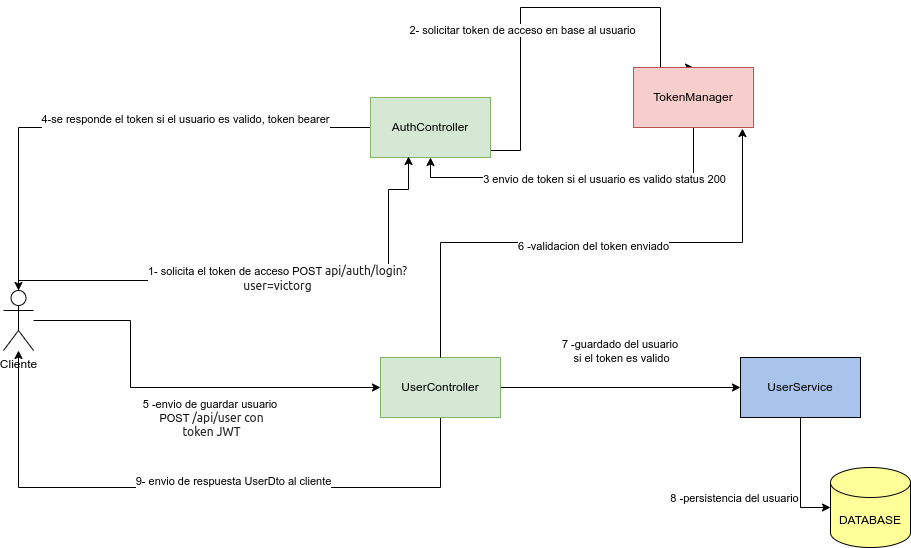

The diagram above was exported from draw.io. Its source (the exported page's mxGraphModel, read from the mxfile embedded in the PNG):
<mxGraphModel dx="1354" dy="613" grid="1" gridSize="10" guides="1" tooltips="1" connect="1" arrows="1" fold="1" page="1" pageScale="1" pageWidth="827" pageHeight="1169" math="0" shadow="0">
  <root>
    <mxCell id="0" />
    <mxCell id="1" parent="0" />
    <mxCell id="bKy5uej8hvVxIi8UD1as-8" style="edgeStyle=orthogonalEdgeStyle;rounded=0;orthogonalLoop=1;jettySize=auto;html=1;" parent="1" source="bKy5uej8hvVxIi8UD1as-2" target="bKy5uej8hvVxIi8UD1as-4" edge="1">
      <mxGeometry relative="1" as="geometry" />
    </mxCell>
    <mxCell id="bKy5uej8hvVxIi8UD1as-9" value="4-se responde el token si el usuario es valido, token bearer&lt;div&gt;&lt;br&gt;&lt;/div&gt;" style="edgeLabel;html=1;align=center;verticalAlign=middle;resizable=0;points=[];" parent="bKy5uej8hvVxIi8UD1as-8" connectable="0" vertex="1">
      <mxGeometry x="-0.2759" y="-2" relative="1" as="geometry">
        <mxPoint as="offset" />
      </mxGeometry>
    </mxCell>
    <mxCell id="qx6Rpr1hPwLSELtsqxBs-3" style="edgeStyle=orthogonalEdgeStyle;rounded=0;orthogonalLoop=1;jettySize=auto;html=1;entryX=0.5;entryY=0;entryDx=0;entryDy=0;" edge="1" parent="1" source="bKy5uej8hvVxIi8UD1as-2" target="bKy5uej8hvVxIi8UD1as-17">
      <mxGeometry relative="1" as="geometry">
        <Array as="points">
          <mxPoint x="580" y="163" />
          <mxPoint x="580" y="20" />
          <mxPoint x="720" y="20" />
        </Array>
      </mxGeometry>
    </mxCell>
    <mxCell id="qx6Rpr1hPwLSELtsqxBs-4" value="2- solicitar token de acceso en base al usuario" style="edgeLabel;html=1;align=center;verticalAlign=middle;resizable=0;points=[];" vertex="1" connectable="0" parent="qx6Rpr1hPwLSELtsqxBs-3">
      <mxGeometry x="-0.25" relative="1" as="geometry">
        <mxPoint x="1" y="1" as="offset" />
      </mxGeometry>
    </mxCell>
    <mxCell id="bKy5uej8hvVxIi8UD1as-2" value="AuthController" style="rounded=0;whiteSpace=wrap;html=1;fillColor=#d5e8d4;strokeColor=#82b366;" parent="1" vertex="1">
      <mxGeometry x="430" y="110" width="120" height="60" as="geometry" />
    </mxCell>
    <mxCell id="qx6Rpr1hPwLSELtsqxBs-16" style="edgeStyle=orthogonalEdgeStyle;rounded=0;orthogonalLoop=1;jettySize=auto;html=1;exitX=1;exitY=0.5;exitDx=0;exitDy=0;entryX=0;entryY=0.5;entryDx=0;entryDy=0;" edge="1" parent="1" source="bKy5uej8hvVxIi8UD1as-3" target="qx6Rpr1hPwLSELtsqxBs-8">
      <mxGeometry relative="1" as="geometry" />
    </mxCell>
    <mxCell id="qx6Rpr1hPwLSELtsqxBs-17" value="7 -guardado del usuario&amp;nbsp;&lt;div&gt;si el token es valido&lt;/div&gt;" style="edgeLabel;html=1;align=center;verticalAlign=middle;resizable=0;points=[];" vertex="1" connectable="0" parent="qx6Rpr1hPwLSELtsqxBs-16">
      <mxGeometry x="-0.0182" y="3" relative="1" as="geometry">
        <mxPoint x="2" y="-34" as="offset" />
      </mxGeometry>
    </mxCell>
    <mxCell id="qx6Rpr1hPwLSELtsqxBs-22" style="edgeStyle=orthogonalEdgeStyle;rounded=0;orthogonalLoop=1;jettySize=auto;html=1;exitX=0.5;exitY=1;exitDx=0;exitDy=0;" edge="1" parent="1" source="bKy5uej8hvVxIi8UD1as-3" target="bKy5uej8hvVxIi8UD1as-4">
      <mxGeometry relative="1" as="geometry">
        <Array as="points">
          <mxPoint x="500" y="500" />
          <mxPoint x="78" y="500" />
        </Array>
      </mxGeometry>
    </mxCell>
    <mxCell id="qx6Rpr1hPwLSELtsqxBs-23" value="9- envio de respuesta UserDto al cliente&lt;div&gt;&lt;br&gt;&lt;/div&gt;" style="edgeLabel;html=1;align=center;verticalAlign=middle;resizable=0;points=[];" vertex="1" connectable="0" parent="qx6Rpr1hPwLSELtsqxBs-22">
      <mxGeometry x="-0.1161" relative="1" as="geometry">
        <mxPoint as="offset" />
      </mxGeometry>
    </mxCell>
    <mxCell id="bKy5uej8hvVxIi8UD1as-3" value="UserController" style="rounded=0;whiteSpace=wrap;html=1;fillColor=#d5e8d4;strokeColor=#82b366;" parent="1" vertex="1">
      <mxGeometry x="440" y="370" width="120" height="60" as="geometry" />
    </mxCell>
    <mxCell id="qx6Rpr1hPwLSELtsqxBs-20" style="edgeStyle=orthogonalEdgeStyle;rounded=0;orthogonalLoop=1;jettySize=auto;html=1;entryX=0;entryY=0.5;entryDx=0;entryDy=0;" edge="1" parent="1" source="bKy5uej8hvVxIi8UD1as-4" target="bKy5uej8hvVxIi8UD1as-3">
      <mxGeometry relative="1" as="geometry">
        <Array as="points">
          <mxPoint x="190" y="333" />
          <mxPoint x="190" y="400" />
        </Array>
      </mxGeometry>
    </mxCell>
    <mxCell id="qx6Rpr1hPwLSELtsqxBs-21" value="5 -envio de guardar usuario&amp;nbsp;&lt;div&gt;POST&amp;nbsp;&lt;span style=&quot;color: rgb(33, 33, 33); font-family: Inter, system-ui, -apple-system, BlinkMacSystemFont, &amp;quot;Segoe UI&amp;quot;, Roboto, Oxygen, Ubuntu, Cantarell, &amp;quot;Fira Sans&amp;quot;, &amp;quot;Droid Sans&amp;quot;, Helvetica, Arial, sans-serif; font-size: 12px; text-align: left; white-space: pre-wrap;&quot;&gt;/api/user con token JWT&lt;/span&gt;&lt;/div&gt;" style="edgeLabel;html=1;align=center;verticalAlign=middle;resizable=0;points=[];" vertex="1" connectable="0" parent="qx6Rpr1hPwLSELtsqxBs-20">
      <mxGeometry x="0.1208" y="1" relative="1" as="geometry">
        <mxPoint x="12" y="31" as="offset" />
      </mxGeometry>
    </mxCell>
    <mxCell id="bKy5uej8hvVxIi8UD1as-4" value="Cliente" style="shape=umlActor;verticalLabelPosition=bottom;verticalAlign=top;html=1;outlineConnect=0;" parent="1" vertex="1">
      <mxGeometry x="63" y="303" width="30" height="60" as="geometry" />
    </mxCell>
    <mxCell id="bKy5uej8hvVxIi8UD1as-6" style="edgeStyle=orthogonalEdgeStyle;rounded=0;orthogonalLoop=1;jettySize=auto;html=1;entryX=0.317;entryY=0.983;entryDx=0;entryDy=0;entryPerimeter=0;" parent="1" source="bKy5uej8hvVxIi8UD1as-4" target="bKy5uej8hvVxIi8UD1as-2" edge="1">
      <mxGeometry relative="1" as="geometry">
        <Array as="points">
          <mxPoint x="78" y="293" />
          <mxPoint x="448" y="293" />
          <mxPoint x="448" y="202" />
        </Array>
      </mxGeometry>
    </mxCell>
    <mxCell id="bKy5uej8hvVxIi8UD1as-7" value="1- solicita el token de acceso&amp;nbsp;POST&amp;nbsp;&lt;span style=&quot;color: rgb(33, 33, 33); font-family: Inter, system-ui, -apple-system, BlinkMacSystemFont, &amp;quot;Segoe UI&amp;quot;, Roboto, Oxygen, Ubuntu, Cantarell, &amp;quot;Fira Sans&amp;quot;, &amp;quot;Droid Sans&amp;quot;, Helvetica, Arial, sans-serif; font-size: 12px; text-align: left; white-space: pre-wrap;&quot;&gt;api/auth/login?user=victorg&lt;/span&gt;" style="edgeLabel;html=1;align=center;verticalAlign=middle;resizable=0;points=[];" parent="bKy5uej8hvVxIi8UD1as-6" connectable="0" vertex="1">
      <mxGeometry x="0.0245" y="3" relative="1" as="geometry">
        <mxPoint as="offset" />
      </mxGeometry>
    </mxCell>
    <mxCell id="bKy5uej8hvVxIi8UD1as-15" value="DATABASE" style="shape=cylinder3;whiteSpace=wrap;html=1;boundedLbl=1;backgroundOutline=1;size=15;fillColor=#FFFF99;" parent="1" vertex="1">
      <mxGeometry x="890" y="480" width="80" height="80" as="geometry" />
    </mxCell>
    <mxCell id="bKy5uej8hvVxIi8UD1as-19" style="edgeStyle=orthogonalEdgeStyle;rounded=0;orthogonalLoop=1;jettySize=auto;html=1;exitX=0.5;exitY=1;exitDx=0;exitDy=0;entryX=0.5;entryY=1;entryDx=0;entryDy=0;" parent="1" source="bKy5uej8hvVxIi8UD1as-17" target="bKy5uej8hvVxIi8UD1as-2" edge="1">
      <mxGeometry relative="1" as="geometry" />
    </mxCell>
    <mxCell id="qx6Rpr1hPwLSELtsqxBs-1" value="3 envio de token si el usuario es valido status 200" style="edgeLabel;html=1;align=center;verticalAlign=middle;resizable=0;points=[];" vertex="1" connectable="0" parent="bKy5uej8hvVxIi8UD1as-19">
      <mxGeometry x="-0.1568" y="1" relative="1" as="geometry">
        <mxPoint as="offset" />
      </mxGeometry>
    </mxCell>
    <mxCell id="bKy5uej8hvVxIi8UD1as-17" value="TokenManager" style="rounded=0;whiteSpace=wrap;html=1;fillColor=#f8cecc;strokeColor=#b85450;" parent="1" vertex="1">
      <mxGeometry x="693" y="80" width="120" height="60" as="geometry" />
    </mxCell>
    <mxCell id="qx6Rpr1hPwLSELtsqxBs-8" value="UserService" style="rounded=0;whiteSpace=wrap;html=1;fillColor=#A9C4EB;" vertex="1" parent="1">
      <mxGeometry x="800" y="370" width="120" height="60" as="geometry" />
    </mxCell>
    <mxCell id="qx6Rpr1hPwLSELtsqxBs-14" style="edgeStyle=orthogonalEdgeStyle;rounded=0;orthogonalLoop=1;jettySize=auto;html=1;exitX=0.5;exitY=0;exitDx=0;exitDy=0;entryX=0.908;entryY=1.017;entryDx=0;entryDy=0;entryPerimeter=0;" edge="1" parent="1" source="bKy5uej8hvVxIi8UD1as-3" target="bKy5uej8hvVxIi8UD1as-17">
      <mxGeometry relative="1" as="geometry" />
    </mxCell>
    <mxCell id="qx6Rpr1hPwLSELtsqxBs-15" value="6 -validacion del token enviado" style="edgeLabel;html=1;align=center;verticalAlign=middle;resizable=0;points=[];" vertex="1" connectable="0" parent="qx6Rpr1hPwLSELtsqxBs-14">
      <mxGeometry x="0.0057" y="-3" relative="1" as="geometry">
        <mxPoint as="offset" />
      </mxGeometry>
    </mxCell>
    <mxCell id="qx6Rpr1hPwLSELtsqxBs-18" style="edgeStyle=orthogonalEdgeStyle;rounded=0;orthogonalLoop=1;jettySize=auto;html=1;entryX=0;entryY=0.5;entryDx=0;entryDy=0;entryPerimeter=0;" edge="1" parent="1" source="qx6Rpr1hPwLSELtsqxBs-8" target="bKy5uej8hvVxIi8UD1as-15">
      <mxGeometry relative="1" as="geometry" />
    </mxCell>
    <mxCell id="qx6Rpr1hPwLSELtsqxBs-19" value="8 -persistencia del usuario" style="edgeLabel;html=1;align=center;verticalAlign=middle;resizable=0;points=[];" vertex="1" connectable="0" parent="qx6Rpr1hPwLSELtsqxBs-18">
      <mxGeometry x="0.5273" y="3" relative="1" as="geometry">
        <mxPoint x="-69" y="-7" as="offset" />
      </mxGeometry>
    </mxCell>
  </root>
</mxGraphModel>